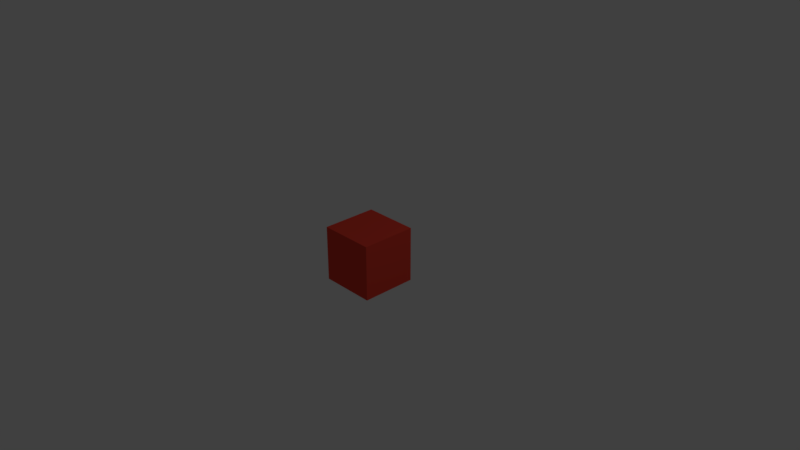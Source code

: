 # Source: speedup.blend  (saved by Blender 2.79.0; exported with 4.5.12 LTS)
import bpy
from mathutils import Matrix  # noqa: F401  (used for matrix-valued properties, if any)

bpy.ops.wm.read_factory_settings(use_empty=True)
scene = bpy.context.scene
scene.name = 'Scene'

# ---- collections
col_collection_1 = bpy.data.collections.new('Collection 1'); scene.collection.children.link(col_collection_1)

# ---- materials (node trees are filled in below, after node groups)
mat_material = bpy.data.materials.new('Material')
mat_material.alpha_threshold = 0.0
mat_material.use_transparent_shadow = False
mat_material.diffuse_color = (0.8, 0.06042, 0.03793, 1.0)
mat_material.roughness = 0.5
mat_material.line_color = (0.0, 0.0, 0.0, 1.0)

# ---- material node trees

# ---- world
world_world = bpy.data.worlds.new('World'); scene.world = world_world
world_world.color = (0.05088, 0.05088, 0.05088)
world_world.use_sun_shadow = False
world_world.sun_shadow_jitter_overblur = 0.0
world_world.cycles.sampling_method = 'MANUAL'

# ---- cameras
cam_camera = bpy.data.cameras.new('Camera')
cam_camera.clip_end = 100.0
cam_camera.lens = 35.0
cam_camera.sensor_width = 32.0
cam_camera.sensor_height = 18.0
cam_camera.ortho_scale = 7.314
cam_camera.dof.focus_distance = 0.0
cam_camera.dof.aperture_fstop = 128.0

# ---- lights
light_lamp = bpy.data.lights.new('Lamp', 'POINT')
light_lamp.transmission_factor = 0.0
light_lamp.cutoff_distance = 30.0
light_lamp.energy = 100.0
light_lamp.shadow_buffer_clip_start = 1.001
light_lamp.shadow_soft_size = 0.1
light_lamp.shadow_maximum_resolution = 0.006
light_lamp.use_absolute_resolution = True

# ---- meshes
me_cube = bpy.data.meshes.new('Cube')
me_cube.from_pydata([(1.0, 1.0, -1.0), (1.0, -1.0, -1.0), (-1.0, -1.0, -1.0), (-1.0, 1.0, -1.0), (1.0, 1.0, 1.0), (1.0, -1.0, 1.0), (-1.0, -1.0, 1.0), (-1.0, 1.0, 1.0)], [], [(0, 1, 2, 3), (4, 7, 6, 5), (0, 4, 5, 1), (1, 5, 6, 2), (2, 6, 7, 3), (4, 0, 3, 7)])
me_cube.materials.append(mat_material)
me_cube.use_remesh_preserve_volume = False
me_cube.use_remesh_preserve_attributes = False
me_cube.use_mirror_vertex_groups = False
me_cube.update()

# ---- objects
ob_cube = bpy.data.objects.new('Cube', me_cube)
ob_lamp = bpy.data.objects.new('Lamp', light_lamp)
ob_camera = bpy.data.objects.new('Camera', cam_camera)

# ---- transforms, parenting, visibility, modifiers, constraints
ob_cube.location = (0.0, 0.0, 0.0)
ob_cube.scale = (0.3777, 0.3777, 0.3777)
ob_cube.lock_rotations_4d = False
ob_cube.empty_display_type = 'ARROWS'
ob_cube.color = (0.1082, 1.0, 0.1632, 1.0)
ob_cube.display_type = 'SOLID'
ob_cube.lineart.crease_threshold = 0.0
ob_lamp.location = (4.076, 1.005, 5.904)
ob_lamp.rotation_euler = (0.6503, 0.05522, 1.866)
ob_lamp.lock_rotations_4d = False
ob_lamp.empty_display_type = 'ARROWS'
ob_lamp.color = (0.0, 0.0, 0.0, 0.0)
ob_lamp.lineart.crease_threshold = 0.0
ob_camera.location = (7.481, -6.508, 5.344)
ob_camera.rotation_euler = (1.109, 0.0, 0.8149)
ob_camera.lock_rotations_4d = False
ob_camera.empty_display_type = 'ARROWS'
ob_camera.color = (0.0, 0.0, 0.0, 0.0)
ob_camera.display_type = 'WIRE'
ob_camera.lineart.crease_threshold = 0.0

# ---- collection membership
col_collection_1.objects.link(ob_cube)
col_collection_1.objects.link(ob_lamp)
col_collection_1.objects.link(ob_camera)

# ---- scene / render settings (as saved in the file)
scene.camera = ob_camera
scene.frame_start = 1; scene.frame_end = 250; scene.frame_set(1)
scene.render.engine = 'BLENDER_EEVEE_NEXT'
scene.render.resolution_percentage = 50
scene.render.dither_intensity = 0.0
scene.cycles.use_denoising = False
scene.cycles.samples = 128
scene.cycles.sampling_pattern = 'TABULATED_SOBOL'
scene.cycles.use_adaptive_sampling = False
scene.cycles.use_light_tree = False
scene.cycles.blur_glossy = 0.0
scene.cycles.sample_clamp_indirect = 0.0
scene.view_settings.view_transform = 'Standard'
bpy.context.view_layer.update()
